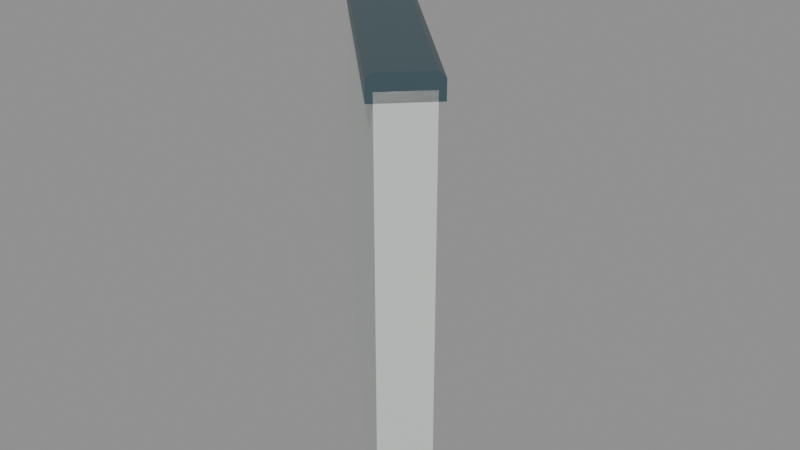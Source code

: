 # Source: halfwall_45_starboard_miter_7071_7071_0_14142.blend  (saved by Blender 5.2.45; exported with 4.5.12 LTS)
import bpy
from mathutils import Matrix  # noqa: F401  (used for matrix-valued properties, if any)

bpy.ops.wm.read_factory_settings(use_empty=True)
scene = bpy.context.scene
scene.name = 'halfwall_45_starboard_miter_7071_7071_0_14142'

# ---- materials (node trees are filled in below, after node groups)
mat_warm_white_painted_steel = bpy.data.materials.new('Warm white painted steel')
mat_warm_white_painted_steel.diffuse_color = (0.74, 0.78, 0.75, 1.0)
mat_dark_gunwale_cap = bpy.data.materials.new('Dark gunwale cap')
mat_dark_gunwale_cap.diffuse_color = (0.075, 0.13, 0.15, 1.0)

# ---- material node trees
mat_warm_white_painted_steel.use_nodes = True; mat_warm_white_painted_steel.node_tree.nodes.clear()
_N = mat_warm_white_painted_steel.node_tree.nodes; _L = mat_warm_white_painted_steel.node_tree.links
n0 = _N.new('ShaderNodeBsdfPrincipled'); n0.name = 'Principled BSDF'; n0.location = (-200, 100)
n0.inputs[0].default_value = (0.74, 0.78, 0.75, 1.0)
n0.inputs[1].default_value = 0.3
n0.inputs[2].default_value = 0.42
n0.inputs[10].default_value = 0.005
n1 = _N.new('ShaderNodeOutputMaterial'); n1.name = 'Material Output'; n1.location = (200, 100)
_L.new(n0.outputs[0], n1.inputs[0])
n1.is_active_output = True
mat_dark_gunwale_cap.use_nodes = True; mat_dark_gunwale_cap.node_tree.nodes.clear()
_N = mat_dark_gunwale_cap.node_tree.nodes; _L = mat_dark_gunwale_cap.node_tree.links
n0 = _N.new('ShaderNodeBsdfPrincipled'); n0.name = 'Principled BSDF'; n0.location = (-200, 100)
n0.inputs[0].default_value = (0.075, 0.13, 0.15, 1.0)
n0.inputs[1].default_value = 0.5
n0.inputs[2].default_value = 0.4
n0.inputs[10].default_value = 0.005
n1 = _N.new('ShaderNodeOutputMaterial'); n1.name = 'Material Output'; n1.location = (200, 100)
_L.new(n0.outputs[0], n1.inputs[0])
n1.is_active_output = True

# ---- meshes
me_seamless_solid_halfwall_030 = bpy.data.meshes.new('Seamless solid halfwall.030')
me_seamless_solid_halfwall_030.from_pydata([(-0.02828, -0.02828, 0.0), (0.02828, 0.02828, 0.0), (0.02828, 0.02828, 0.75), (-0.02828, -0.02828, 0.75), (-0.5, 0.4434, 0.0), (-0.5, 0.5566, 0.0), (-0.5, 0.5566, 0.75), (-0.5, 0.4434, 0.75)], [], [(3, 2, 1, 0), (4, 5, 6, 7), (0, 1, 5, 4), (1, 2, 6, 5), (2, 3, 7, 6), (3, 0, 4, 7)])
me_seamless_solid_halfwall_030.materials.append(mat_warm_white_painted_steel)
me_seamless_solid_halfwall_030.update()
me_seamless_top_cap_030 = bpy.data.meshes.new('Seamless top cap.030')
me_seamless_top_cap_030.from_pydata([(-0.03536, -0.03536, 0.735), (0.03536, 0.03536, 0.735), (0.03536, 0.03536, 0.765), (0.02828, 0.02828, 0.775), (-0.02828, -0.02828, 0.775), (-0.03536, -0.03536, 0.765), (-0.5, 0.4293, 0.735), (-0.5, 0.5707, 0.735), (-0.5, 0.5707, 0.765), (-0.5, 0.5566, 0.775), (-0.5, 0.4434, 0.775), (-0.5, 0.4293, 0.765)], [], [(5, 4, 3, 2, 1, 0), (6, 7, 8, 9, 10, 11), (0, 1, 7, 6), (1, 2, 8, 7), (2, 3, 9, 8), (3, 4, 10, 9), (4, 5, 11, 10), (5, 0, 6, 11)])
me_seamless_top_cap_030.materials.append(mat_dark_gunwale_cap)
me_seamless_top_cap_030.update()

# ---- objects
ob_seamless_solid_halfwall_061 = bpy.data.objects.new('Seamless solid halfwall.061', me_seamless_solid_halfwall_030)
ob_seamless_top_cap_061 = bpy.data.objects.new('Seamless top cap.061', me_seamless_top_cap_030)
ob_socketstart_052 = bpy.data.objects.new('SocketStart.052', None)
ob_socketend_046 = bpy.data.objects.new('SocketEnd.046', None)

# ---- transforms, parenting, visibility, modifiers, constraints
ob_seamless_solid_halfwall_061.location = (0.0, 0.0, 0.0)
ob_seamless_top_cap_061.location = (0.0, 0.0, 0.0)
ob_socketstart_052.location = (0.0, 0.0, 0.0)
ob_socketstart_052.empty_display_size = 0.08
ob_socketend_046.location = (-0.5, 0.5, 0.0)
ob_socketend_046.empty_display_size = 0.08

# ---- collection membership
scene.collection.objects.link(ob_seamless_solid_halfwall_061)
scene.collection.objects.link(ob_seamless_top_cap_061)
scene.collection.objects.link(ob_socketstart_052)
scene.collection.objects.link(ob_socketend_046)

# ---- scene / render settings (as saved in the file)
scene.frame_start = 1; scene.frame_end = 250; scene.frame_set(1)
scene.render.engine = 'BLENDER_EEVEE_NEXT'
scene.render.image_settings.exr_codec = 'NONE'
scene.render.use_bake_clear = False
scene.render.bake_margin = 0
scene.render.bake_bias = 0.0
scene.render.bake_samples = 0
scene.render.simplify_subdivision_render = 0
scene.render.simplify_child_particles_render = 0.0
scene.render.compositor_device = 'GPU'
scene.eevee.use_volume_custom_range = False
scene.eevee.gtao_distance = 0.0
scene.eevee.use_fast_gi = False
scene.eevee.fast_gi_thickness_near = 0.1
scene.eevee.fast_gi_thickness_far = 0.0
scene.eevee.ray_tracing_options.screen_trace_thickness = 0.1
bpy.context.view_layer.update()

# ---- added for rendering (the .blend has no active camera and no usable light): camera, sun + grey world if the file has none
cam_auto = bpy.data.cameras.new('AutoCamera')
cam_auto.lens = 50.0
cam_auto.sensor_width = 36.0
cam_auto.clip_end = 1000.0
ob_auto_camera = bpy.data.objects.new('AutoCamera', cam_auto)
scene.collection.objects.link(ob_auto_camera)
ob_auto_camera.location = (0.80399, -0.975897, 1.21655)
ob_auto_camera.rotation_euler = (1.09748, -7.21219e-08, 0.694738)
scene.camera = ob_auto_camera
light_auto_sun = bpy.data.lights.new('AutoSun', 'SUN')
light_auto_sun.energy = 3.0
light_auto_sun.angle = 0.0523599
ob_auto_sun = bpy.data.objects.new('AutoSun', light_auto_sun)
scene.collection.objects.link(ob_auto_sun)
ob_auto_sun.rotation_euler = (0.872665, 0.174533, 0.523599)
if scene.world is None:
    world_auto = bpy.data.worlds.new('AutoWorld')
    world_auto.color = (0.3, 0.3, 0.3)
    scene.world = world_auto
bpy.context.view_layer.update()
